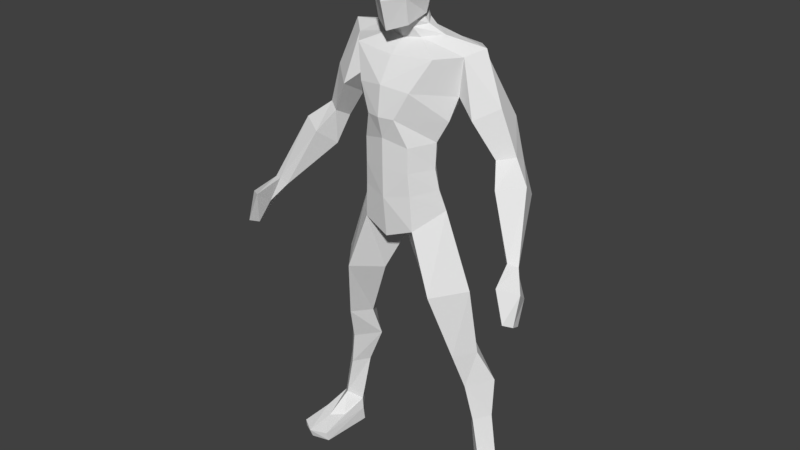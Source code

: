 # Source: Low_Poly_SuperHero.blend  (saved by Blender 4.2.66; exported with 4.5.12 LTS)
import bpy
from mathutils import Matrix  # noqa: F401  (used for matrix-valued properties, if any)

bpy.ops.wm.read_factory_settings(use_empty=True)
scene = bpy.context.scene
scene.name = 'Scene'

# ---- collections
col_collection_1 = bpy.data.collections.new('Collection 1'); scene.collection.children.link(col_collection_1)

# ---- world
world_world = bpy.data.worlds.new('World'); scene.world = world_world
world_world.color = (0.05088, 0.05088, 0.05088)
world_world.use_sun_shadow = False
world_world.sun_shadow_jitter_overblur = 0.0
world_world.cycles.sampling_method = 'MANUAL'

# ---- meshes
me_cube_001 = bpy.data.meshes.new('Cube.001')
me_cube_001.from_pydata([(0.3725, -0.03423, 0.08293), (0.3393, -0.02018, 0.4375), (0.3231, -0.08215, 0.1201), (0.2651, -0.09805, 0.4155), (0.3144, 0.004646, 0.1509), (0.2489, 0.02626, 0.4363), (0.2786, -0.04213, 0.08293), (0.1835, -0.03002, 0.4303), (0.2914, -0.06557, 0.5575), (0.2397, -0.1437, 0.5543), (0.1889, -0.07349, 0.5512), (0.2397, -0.00575, 0.5543), (0.2713, -0.09594, 0.8115), (0.1803, -0.2124, 0.8008), (0.0892, -0.1164, 0.7901), (0.1803, 0.001458, 0.8008), (0.171, -0.1047, 1.092), (0.1004, -0.2009, 1.025), (0.0, -0.1047, 0.9567), (0.1004, -0.008448, 1.025), (0.3396, -0.02922, 0.2869), (0.2929, -0.08143, 0.2754), (0.2444, -0.02997, 0.2855), (0.2885, 0.02847, 0.3181), (0.3358, -0.09004, -0.007438), (0.3941, -0.02779, -0.01005), (0.2678, -0.04251, -0.01005), (0.3265, 0.02174, -0.01005), (0.3396, -0.1713, 0.04617), (0.3833, -0.1329, 0.05396), (0.2893, -0.1407, 0.05396), (0.3505, -0.2613, -0.01005), (0.4149, -0.2282, -0.01005), (0.2818, -0.2429, -0.01005), (0.3875, -0.0334, 0.04277), (0.3236, 0.0224, 0.04277), (0.2708, -0.04701, 0.04277), (0.4101, -0.2357, 0.02416), (0.2871, -0.2493, 0.02416), (0.3514, -0.2739, 0.02416), (0.153, -0.1224, 1.17), (0.0, -0.2306, 1.137), (0.0, -0.02808, 1.197), (0.1425, -0.1316, 1.245), (0.0, -0.2325, 1.249), (0.0, -0.04455, 1.259), (0.1456, -0.1304, 1.34), (0.0, -0.2332, 1.351), (0.0, -0.01813, 1.359), (0.2017, -0.08994, 1.499), (0.0, -0.2411, 1.535), (0.0, 0.04347, 1.563), (0.0, 0.02844, 1.466), (0.1838, -0.1169, 1.417), (0.0, -0.2535, 1.429), (0.2169, -0.09035, 1.633), (0.0, -0.1871, 1.621), (0.07219, -0.08279, 1.713), (0.0, 0.0187, 1.669), (0.0, -0.2141, 0.9855), (0.0, -0.0003567, 1.088), (0.1249, -0.06766, 1.683), (0.0, -0.1272, 1.666), (0.0, -0.1532, 1.73), (0.0, 0.004639, 1.691), (0.0, -0.1401, 1.698), (0.0, -0.01924, 1.73), (0.07314, -0.09917, 1.751), (0.05714, -0.09587, 1.745), (0.0, -0.03232, 1.762), (0.0, -0.1906, 1.988), (0.0, -0.09371, 2.003), (0.08029, -0.09585, 1.981), (0.0, -0.003725, 1.975), (0.0, -0.01908, 1.8), (0.0, -0.2106, 1.704), (0.0, 0.02049, 1.878), (0.1068, -0.1108, 1.849), (0.0, -0.2367, 1.803), (0.05586, -0.02677, 1.976), (0.0695, -0.06957, 1.821), (0.04014, -0.04771, 1.753), (0.062, -0.01889, 1.882), (0.2686, -0.04202, 1.661), (0.06246, -0.03466, 1.687), (0.04014, -0.03463, 1.721), (0.04014, -0.1404, 1.737), (0.06246, -0.1133, 1.673), (0.06048, -0.1748, 1.725), (0.04014, -0.1273, 1.706), (0.1533, -0.1691, 1.631), (0.06526, -0.1914, 1.815), (0.06048, -0.1675, 1.986), (0.03693, -0.09443, 1.996), (0.0, 0.02384, 1.92), (0.1017, -0.1036, 1.915), (0.0, -0.2226, 1.903), (0.05893, -0.00982, 1.922), (0.06356, -0.1857, 1.912), (0.09928, -0.2197, 1.521), (0.1753, 0.008055, 1.529), (0.1453, -0.03006, 1.448), (0.09022, -0.06496, 1.25), (0.07651, -0.05036, 1.184), (0.1062, -0.06646, 1.352), (0.05265, -0.2389, 1.427), (0.09303, -0.2045, 1.154), (0.08777, -0.2104, 1.328), (0.08777, -0.21, 1.237), (0.3456, -0.08056, 1.316), (0.3998, -0.04267, 1.328), (0.3338, -0.02022, 1.284), (0.3879, 0.01767, 1.297), (0.1906, 0.04053, 1.642), (0.2721, -0.1156, 1.441), (0.3438, -0.05667, 1.484), (0.2651, -0.02217, 1.389), (0.3368, 0.03702, 1.432), (0.3878, -0.1403, 1.243), (0.4743, -0.09116, 1.265), (0.3584, -0.06299, 1.182), (0.4449, -0.01255, 1.204), (0.5008, -0.2199, 1.056), (0.5354, -0.2071, 1.049), (0.4873, -0.2002, 1.027), (0.5219, -0.1875, 1.019), (0.5638, -0.3272, 0.9049), (0.5869, -0.2995, 0.8925), (0.5759, -0.2555, 0.8716), (0.5575, -0.2832, 0.884), (0.5337, -0.244, 0.9633), (0.5263, -0.3154, 1.017), (0.5889, -0.2719, 0.9963), (0.5585, -0.2004, 0.9424)], [], [(20, 1, 3, 21), (21, 3, 7, 22), (22, 7, 5, 23), (23, 5, 1, 20), (35, 34, 25, 27), (5, 7, 10, 11), (11, 10, 14, 15), (3, 1, 8, 9), (1, 5, 11, 8), (7, 3, 9, 10), (12, 15, 19, 16), (9, 8, 12, 13), (8, 11, 15, 12), (10, 9, 13, 14), (14, 13, 17, 18), (15, 14, 18, 19), (13, 12, 16, 17), (4, 23, 20, 0), (6, 22, 23, 4), (2, 21, 22, 6), (0, 20, 21, 2), (24, 26, 27, 25), (36, 26, 33, 38), (26, 24, 31, 33), (36, 35, 27, 26), (39, 38, 33, 31), (37, 39, 31, 32), (34, 0, 29, 37), (2, 6, 30, 28), (0, 2, 28, 29), (24, 25, 32, 31), (25, 34, 37, 32), (29, 28, 39, 37), (28, 30, 38, 39), (6, 4, 35, 36), (6, 36, 38, 30), (4, 0, 34, 35), (16, 19, 103, 40), (43, 102, 104, 46), (41, 106, 108, 44), (40, 103, 102, 43), (44, 108, 107, 47), (54, 105, 99, 50), (53, 101, 100, 49), (46, 104, 101, 53), (47, 107, 105, 54), (56, 90, 87, 62), (50, 99, 90, 56), (17, 59, 18), (60, 19, 18), (61, 84, 85, 57), (55, 83, 84, 61), (57, 85, 81, 68), (62, 87, 89, 65), (95, 97, 79, 72), (65, 89, 86, 63), (71, 93, 79, 73), (96, 98, 92, 70), (63, 86, 88, 75), (68, 81, 80, 67), (75, 88, 91, 78), (67, 80, 77), (80, 81, 69, 74), (97, 82, 76, 94), (82, 80, 74, 76), (81, 85, 66, 69), (85, 84, 64, 66), (84, 83, 113, 58, 64), (89, 87, 61, 57), (88, 86, 68, 67), (86, 89, 57, 68), (87, 90, 55, 61), (91, 88, 67, 77), (98, 91, 77, 95), (79, 93, 72), (72, 93, 92), (93, 71, 70, 92), (77, 80, 82), (92, 98, 95, 72), (79, 97, 94, 73), (78, 91, 98, 96), (77, 82, 97, 95), (90, 99, 49, 55), (100, 101, 52, 51), (102, 103, 42, 45), (101, 104, 48, 52), (104, 102, 45, 48), (99, 105, 53, 49), (108, 106, 40, 43), (107, 108, 43, 46), (105, 107, 46, 53), (106, 17, 16, 40), (51, 58, 113, 100), (116, 117, 112, 111), (109, 111, 120, 118), (114, 116, 111, 109), (117, 115, 110, 112), (113, 83, 115, 117), (49, 100, 116, 114), (100, 113, 117, 116), (109, 110, 115, 114), (120, 121, 125, 124), (112, 110, 119, 121), (111, 112, 121, 120), (110, 109, 118, 119), (131, 130, 129, 126), (118, 120, 124, 122), (119, 118, 122, 123), (121, 119, 123, 125), (55, 49, 114, 115), (115, 83, 55), (129, 128, 127, 126), (132, 131, 126, 127), (133, 132, 127, 128), (130, 133, 128, 129), (124, 125, 133, 130), (125, 123, 132, 133), (123, 122, 131, 132), (122, 124, 130, 131), (41, 59, 17, 106), (103, 19, 60, 42)])
me_cube_001.use_remesh_preserve_volume = False
me_cube_001.use_remesh_preserve_attributes = False
me_cube_001.use_mirror_vertex_groups = False
me_cube_001.update()
arm_metarig = bpy.data.armatures.new('metarig')  # bones are not reproduced

# ---- objects
ob_metarig = bpy.data.objects.new('metarig', arm_metarig)
ob_base_low_poly_man = bpy.data.objects.new('BASE_Low Poly Man', me_cube_001)

# ---- transforms, parenting, visibility, modifiers, constraints
ob_metarig.location = (0.0, 0.0, 0.0)
ob_base_low_poly_man.location = (0.0, 0.0, 0.0)
ob_base_low_poly_man.lineart.crease_threshold = 0.0
_m = ob_base_low_poly_man.modifiers.new('Mirror', 'MIRROR')
_m.use_clip = True

# ---- collection membership
scene.collection.objects.link(ob_metarig)
col_collection_1.objects.link(ob_base_low_poly_man)

# ---- scene / render settings (as saved in the file)
scene.frame_start = 1; scene.frame_end = 250; scene.frame_set(1)
scene.render.engine = 'BLENDER_EEVEE_NEXT'
scene.render.resolution_percentage = 50
scene.render.dither_intensity = 0.0
scene.cycles.use_denoising = False
scene.cycles.samples = 128
scene.cycles.sampling_pattern = 'TABULATED_SOBOL'
scene.cycles.use_adaptive_sampling = False
scene.cycles.use_light_tree = False
scene.cycles.blur_glossy = 0.0
scene.cycles.sample_clamp_indirect = 0.0
scene.view_settings.view_transform = 'Standard'
bpy.context.view_layer.update()

# ---- added for rendering (the .blend has no active camera and no usable light): camera, sun
cam_auto = bpy.data.cameras.new('AutoCamera')
cam_auto.lens = 50.0
cam_auto.sensor_width = 36.0
cam_auto.clip_end = 1000.0
ob_auto_camera = bpy.data.objects.new('AutoCamera', cam_auto)
scene.collection.objects.link(ob_auto_camera)
ob_auto_camera.location = (2.18508, -2.76397, 2.74458)
ob_auto_camera.rotation_euler = (1.09748, -7.21219e-08, 0.694738)
scene.camera = ob_auto_camera
light_auto_sun = bpy.data.lights.new('AutoSun', 'SUN')
light_auto_sun.energy = 3.0
light_auto_sun.angle = 0.0523599
ob_auto_sun = bpy.data.objects.new('AutoSun', light_auto_sun)
scene.collection.objects.link(ob_auto_sun)
ob_auto_sun.rotation_euler = (0.872665, 0.174533, 0.523599)
bpy.context.view_layer.update()
